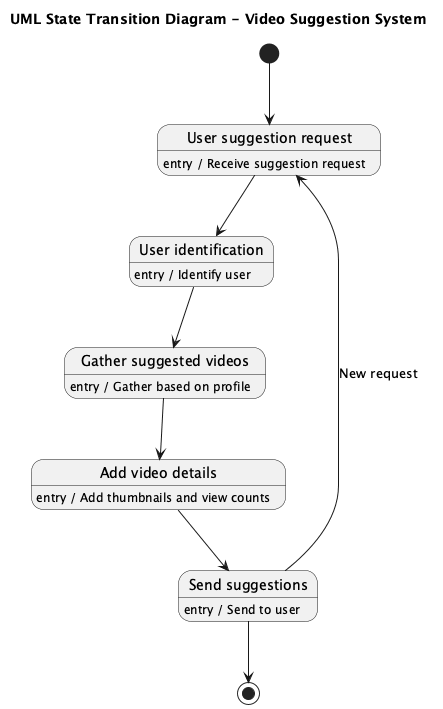

The diagram above was rendered by PlantUML. Its source (embedded in the PNG):
@startuml
title UML State Transition Diagram - Video Suggestion System

[*] --> UserSuggestionRequest

state "User suggestion request" as UserSuggestionRequest
state "User identification" as UserIdentification
state "Gather suggested videos" as GatherSuggestedVideos
state "Add video details" as AddVideoDetails
state "Send suggestions" as SendSuggestions

UserSuggestionRequest : entry / Receive suggestion request
UserSuggestionRequest --> UserIdentification

UserIdentification : entry / Identify user
UserIdentification --> GatherSuggestedVideos

GatherSuggestedVideos : entry / Gather based on profile
GatherSuggestedVideos --> AddVideoDetails

AddVideoDetails : entry / Add thumbnails and view counts
AddVideoDetails --> SendSuggestions

SendSuggestions : entry / Send to user
SendSuggestions --> [*]

SendSuggestions --> UserSuggestionRequest : New request
@enduml